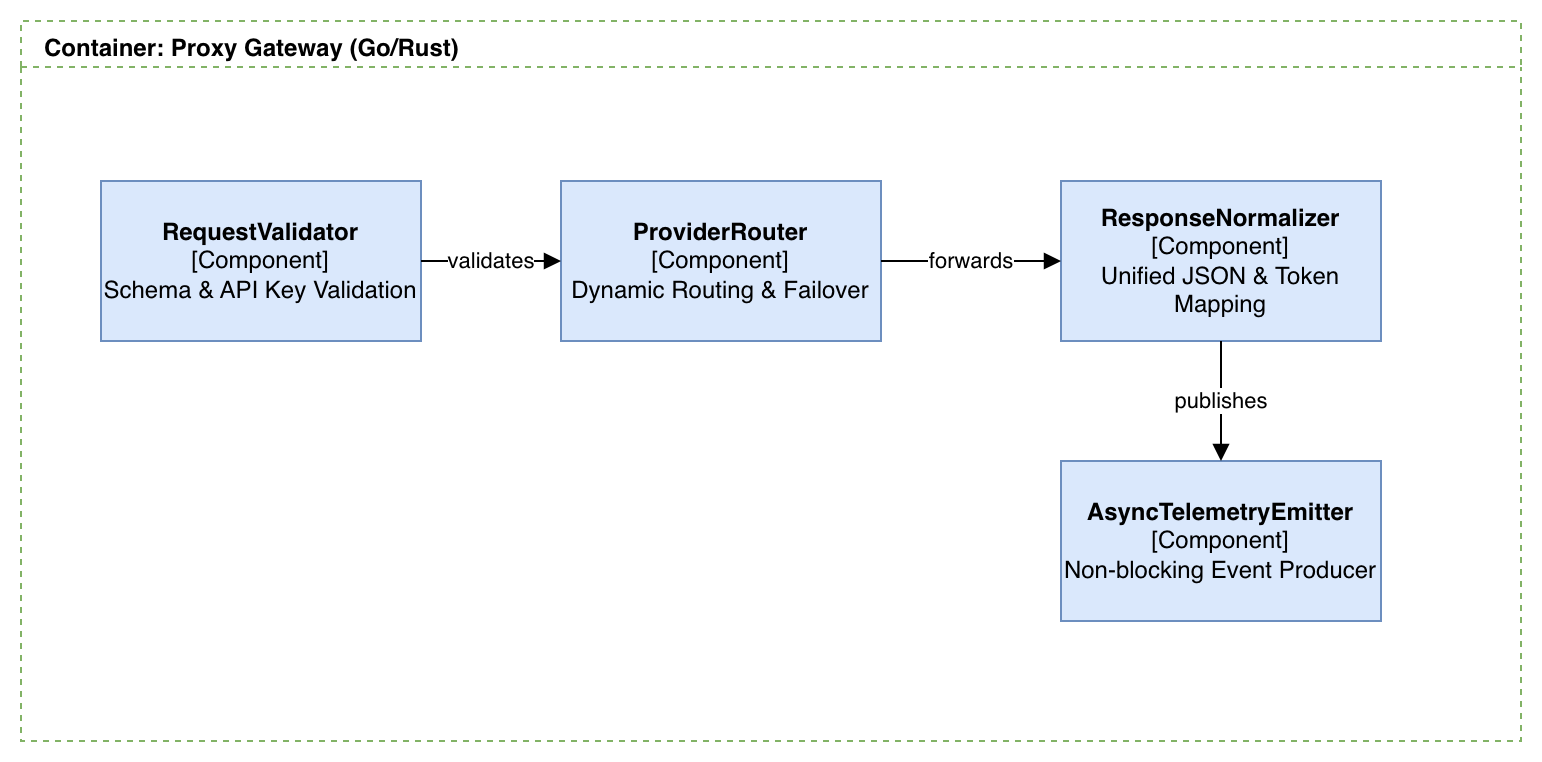

The diagram above was exported from draw.io. Its source (the exported page's mxGraphModel, read from the mxfile embedded in the PNG):
<mxGraphModel dx="1426" dy="824" grid="1" gridSize="10" guides="1" tooltips="1" connect="1" arrows="1" fold="1" page="0" pageScale="1" pageWidth="850" pageHeight="1100" math="0" shadow="0">
  <root>
    <mxCell id="0" />
    <mxCell id="1" parent="0" />
    <mxCell id="proxy_boundary" parent="1" style="swimlane;whiteSpace=wrap;html=1;dashed=1;strokeColor=#82b366;fillColor=none;fontStyle=1;verticalAlign=top;align=left;spacingLeft=10;" value="Container: Proxy Gateway (Go/Rust)" vertex="1">
      <mxGeometry height="360" width="750" x="40" y="60" as="geometry" />
    </mxCell>
    <mxCell id="auth" parent="proxy_boundary" style="html=1;dropTarget=0;whiteSpace=wrap;fillColor=#dae8fc;strokeColor=#6c8ebf;" value="&lt;b&gt;RequestValidator&lt;/b&gt;&#10;[Component]&#10;Schema &amp; API Key Validation" vertex="1">
      <mxGeometry height="80" width="160" x="40" y="80" as="geometry" />
    </mxCell>
    <mxCell id="router" parent="proxy_boundary" style="html=1;dropTarget=0;whiteSpace=wrap;fillColor=#dae8fc;strokeColor=#6c8ebf;" value="&lt;b&gt;ProviderRouter&lt;/b&gt;&#10;[Component]&#10;Dynamic Routing &amp; Failover" vertex="1">
      <mxGeometry height="80" width="160" x="270" y="80" as="geometry" />
    </mxCell>
    <mxCell id="norm" parent="proxy_boundary" style="html=1;dropTarget=0;whiteSpace=wrap;fillColor=#dae8fc;strokeColor=#6c8ebf;" value="&lt;b&gt;ResponseNormalizer&lt;/b&gt;&#10;[Component]&#10;Unified JSON &amp; Token Mapping" vertex="1">
      <mxGeometry height="80" width="160" x="520" y="80" as="geometry" />
    </mxCell>
    <mxCell id="emitter" parent="proxy_boundary" style="html=1;dropTarget=0;whiteSpace=wrap;fillColor=#dae8fc;strokeColor=#6c8ebf;" value="&lt;b&gt;AsyncTelemetryEmitter&lt;/b&gt;&#10;[Component]&#10;Non-blocking Event Producer" vertex="1">
      <mxGeometry height="80" width="160" x="520" y="220" as="geometry" />
    </mxCell>
    <mxCell id="c1" edge="1" parent="proxy_boundary" source="auth" style="endArrow=block;html=1;exitX=1;exitY=0.5;exitDx=0;exitDy=0;entryX=0;entryY=0.5;entryDx=0;entryDy=0;endFill=1;" target="router" value="validates">
      <mxGeometry relative="1" as="geometry" />
    </mxCell>
    <mxCell id="c2" edge="1" parent="proxy_boundary" source="router" style="endArrow=block;html=1;exitX=1;exitY=0.5;exitDx=0;exitDy=0;entryX=0;entryY=0.5;entryDx=0;entryDy=0;endFill=1;" target="norm" value="forwards">
      <mxGeometry relative="1" as="geometry" />
    </mxCell>
    <mxCell id="c3" edge="1" parent="proxy_boundary" source="norm" style="endArrow=block;html=1;exitX=0.5;exitY=1;exitDx=0;exitDy=0;entryX=0.5;entryY=0;entryDx=0;entryDy=0;endFill=1;" target="emitter" value="publishes">
      <mxGeometry relative="1" as="geometry" />
    </mxCell>
  </root>
</mxGraphModel>